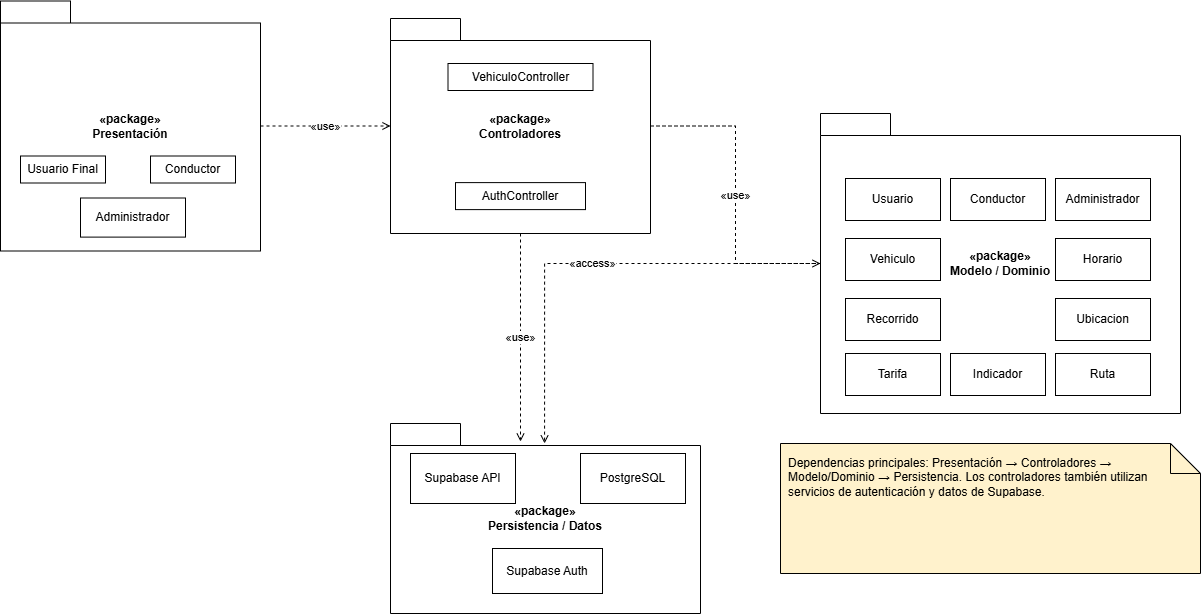

The diagram above was exported from draw.io. Its source (the exported page's mxGraphModel, read from the mxfile embedded in the PNG):
<mxGraphModel dx="1414" dy="743" grid="1" gridSize="10" guides="1" tooltips="1" connect="1" arrows="1" fold="1" page="1" pageScale="1" pageWidth="1600" pageHeight="1000" math="0" shadow="0">
  <root>
    <mxCell id="0" />
    <mxCell id="1" parent="0" />
    <mxCell id="p1" parent="1" style="shape=folder;tabWidth=70;tabHeight=22;tabPosition=left;html=1;whiteSpace=wrap;strokeColor=#000000;fillColor=#ffffff;fontStyle=1;" value="«package»&#10;Presentación" vertex="1">
      <mxGeometry height="250" width="260" x="80" y="77.5" as="geometry" />
    </mxCell>
    <mxCell id="p1a" parent="p1" style="rounded=0;whiteSpace=wrap;html=1;strokeColor=#000000;fillColor=#ffffff;" value="Usuario Final" vertex="1">
      <mxGeometry height="27" width="85" x="20" y="155" as="geometry" />
    </mxCell>
    <mxCell id="p1c" parent="p1" style="rounded=0;whiteSpace=wrap;html=1;strokeColor=#000000;fillColor=#ffffff;" value="Administrador" vertex="1">
      <mxGeometry height="39.11" width="105" x="80" y="197" as="geometry" />
    </mxCell>
    <mxCell id="p1b" parent="p1" style="rounded=0;whiteSpace=wrap;html=1;strokeColor=#000000;fillColor=#ffffff;" value="Conductor" vertex="1">
      <mxGeometry height="27" width="85" x="150" y="155" as="geometry" />
    </mxCell>
    <mxCell id="p2" parent="1" style="shape=folder;tabWidth=70;tabHeight=22;tabPosition=left;html=1;whiteSpace=wrap;strokeColor=#000000;fillColor=#ffffff;fontStyle=1;" value="«package»&#10;Controladores" vertex="1">
      <mxGeometry height="215" width="260" x="470" y="95" as="geometry" />
    </mxCell>
    <mxCell id="p2a" parent="p2" style="rounded=0;whiteSpace=wrap;html=1;strokeColor=#000000;fillColor=#ffffff;" value="VehiculoController" vertex="1">
      <mxGeometry height="27" width="145" x="57.5" y="45" as="geometry" />
    </mxCell>
    <mxCell id="p2b" parent="p2" style="rounded=0;whiteSpace=wrap;html=1;strokeColor=#000000;fillColor=#ffffff;" value="AuthController" vertex="1">
      <mxGeometry height="27" width="130" x="65" y="164.11" as="geometry" />
    </mxCell>
    <mxCell id="p3" parent="1" style="shape=folder;tabWidth=70;tabHeight=22;tabPosition=left;html=1;whiteSpace=wrap;strokeColor=#000000;fillColor=#ffffff;fontStyle=1;" value="«package»&#10;Modelo / Dominio" vertex="1">
      <mxGeometry height="300" width="360" x="900" y="190" as="geometry" />
    </mxCell>
    <mxCell id="p3a" parent="p3" style="rounded=0;whiteSpace=wrap;html=1;strokeColor=#000000;fillColor=#ffffff;" value="Usuario" vertex="1">
      <mxGeometry height="42" width="95" x="25" y="65" as="geometry" />
    </mxCell>
    <mxCell id="p3b" parent="p3" style="rounded=0;whiteSpace=wrap;html=1;strokeColor=#000000;fillColor=#ffffff;" value="Conductor" vertex="1">
      <mxGeometry height="42" width="95" x="130" y="65" as="geometry" />
    </mxCell>
    <mxCell id="p3c" parent="p3" style="rounded=0;whiteSpace=wrap;html=1;strokeColor=#000000;fillColor=#ffffff;" value="Administrador" vertex="1">
      <mxGeometry height="42" width="95" x="235" y="65" as="geometry" />
    </mxCell>
    <mxCell id="p3d" parent="p3" style="rounded=0;whiteSpace=wrap;html=1;strokeColor=#000000;fillColor=#ffffff;" value="Vehiculo" vertex="1">
      <mxGeometry height="42" width="95" x="25" y="125" as="geometry" />
    </mxCell>
    <mxCell id="p3e" parent="p3" style="rounded=0;whiteSpace=wrap;html=1;strokeColor=#000000;fillColor=#ffffff;" value="Ruta" vertex="1">
      <mxGeometry height="42" width="95" x="235" y="240" as="geometry" />
    </mxCell>
    <mxCell id="p3f" parent="p3" style="rounded=0;whiteSpace=wrap;html=1;strokeColor=#000000;fillColor=#ffffff;" value="Horario" vertex="1">
      <mxGeometry height="42" width="95" x="235" y="125" as="geometry" />
    </mxCell>
    <mxCell id="p3g" parent="p3" style="rounded=0;whiteSpace=wrap;html=1;strokeColor=#000000;fillColor=#ffffff;" value="Recorrido" vertex="1">
      <mxGeometry height="42" width="95" x="25" y="185" as="geometry" />
    </mxCell>
    <mxCell id="p3h" parent="p3" style="rounded=0;whiteSpace=wrap;html=1;strokeColor=#000000;fillColor=#ffffff;" value="Tarifa" vertex="1">
      <mxGeometry height="42" width="95" x="25" y="240" as="geometry" />
    </mxCell>
    <mxCell id="p3i" parent="p3" style="rounded=0;whiteSpace=wrap;html=1;strokeColor=#000000;fillColor=#ffffff;" value="Ubicacion" vertex="1">
      <mxGeometry height="42" width="95" x="235" y="185" as="geometry" />
    </mxCell>
    <mxCell id="p3j" parent="p3" style="rounded=0;whiteSpace=wrap;html=1;strokeColor=#000000;fillColor=#ffffff;" value="Indicador" vertex="1">
      <mxGeometry height="42" width="95" x="130" y="240" as="geometry" />
    </mxCell>
    <mxCell id="p4" parent="1" style="shape=folder;tabWidth=70;tabHeight=22;tabPosition=left;html=1;whiteSpace=wrap;strokeColor=#000000;fillColor=#ffffff;fontStyle=1;" value="«package»&#10;Persistencia / Datos" vertex="1">
      <mxGeometry height="190" width="310" x="470" y="500" as="geometry" />
    </mxCell>
    <mxCell id="p4a" parent="p4" style="rounded=0;whiteSpace=wrap;html=1;strokeColor=#000000;fillColor=#ffffff;" value="Supabase API" vertex="1">
      <mxGeometry height="50" width="105" x="20" y="30" as="geometry" />
    </mxCell>
    <mxCell id="p4b" parent="p4" style="rounded=0;whiteSpace=wrap;html=1;strokeColor=#000000;fillColor=#ffffff;" value="PostgreSQL" vertex="1">
      <mxGeometry height="50" width="105" x="190" y="30" as="geometry" />
    </mxCell>
    <mxCell id="p4c" parent="p4" style="rounded=0;whiteSpace=wrap;html=1;strokeColor=#000000;fillColor=#ffffff;" value="Supabase Auth" vertex="1">
      <mxGeometry height="45" width="110" x="102" y="125" as="geometry" />
    </mxCell>
    <mxCell id="40" edge="1" parent="1" source="p1" style="edgeStyle=orthogonalEdgeStyle;rounded=0;orthogonalLoop=1;jettySize=auto;html=1;endArrow=open;endFill=0;dashed=1;" target="p2" value="«use»">
      <mxGeometry relative="1" as="geometry" />
    </mxCell>
    <mxCell id="41" edge="1" parent="1" source="p2" style="edgeStyle=orthogonalEdgeStyle;rounded=0;orthogonalLoop=1;jettySize=auto;html=1;endArrow=open;endFill=0;dashed=1;" target="p3" value="«use»">
      <mxGeometry relative="1" as="geometry" />
    </mxCell>
    <mxCell id="42" edge="1" parent="1" source="p2" style="edgeStyle=orthogonalEdgeStyle;rounded=0;orthogonalLoop=1;jettySize=auto;html=1;endArrow=open;endFill=0;dashed=1;" value="«use»">
      <mxGeometry relative="1" as="geometry">
        <Array as="points">
          <mxPoint x="600" y="518.1" />
        </Array>
        <mxPoint x="600" y="518.05" as="targetPoint" />
      </mxGeometry>
    </mxCell>
    <mxCell id="43" edge="1" parent="1" source="p3" style="edgeStyle=orthogonalEdgeStyle;rounded=0;orthogonalLoop=1;jettySize=auto;html=1;endArrow=open;endFill=0;dashed=1;entryX=0.497;entryY=0.105;entryDx=0;entryDy=0;entryPerimeter=0;" target="p4" value="«access»">
      <mxGeometry relative="1" as="geometry" />
    </mxCell>
    <mxCell id="n2" parent="1" style="shape=note;whiteSpace=wrap;html=1;strokeColor=#000000;fillColor=#fff2cc;align=left;verticalAlign=top;spacing=8;" value="Dependencias principales: Presentación → Controladores → Modelo/Dominio → Persistencia. Los controladores también utilizan servicios de autenticación y datos de Supabase." vertex="1">
      <mxGeometry height="130" width="420" x="860" y="520" as="geometry" />
    </mxCell>
  </root>
</mxGraphModel>